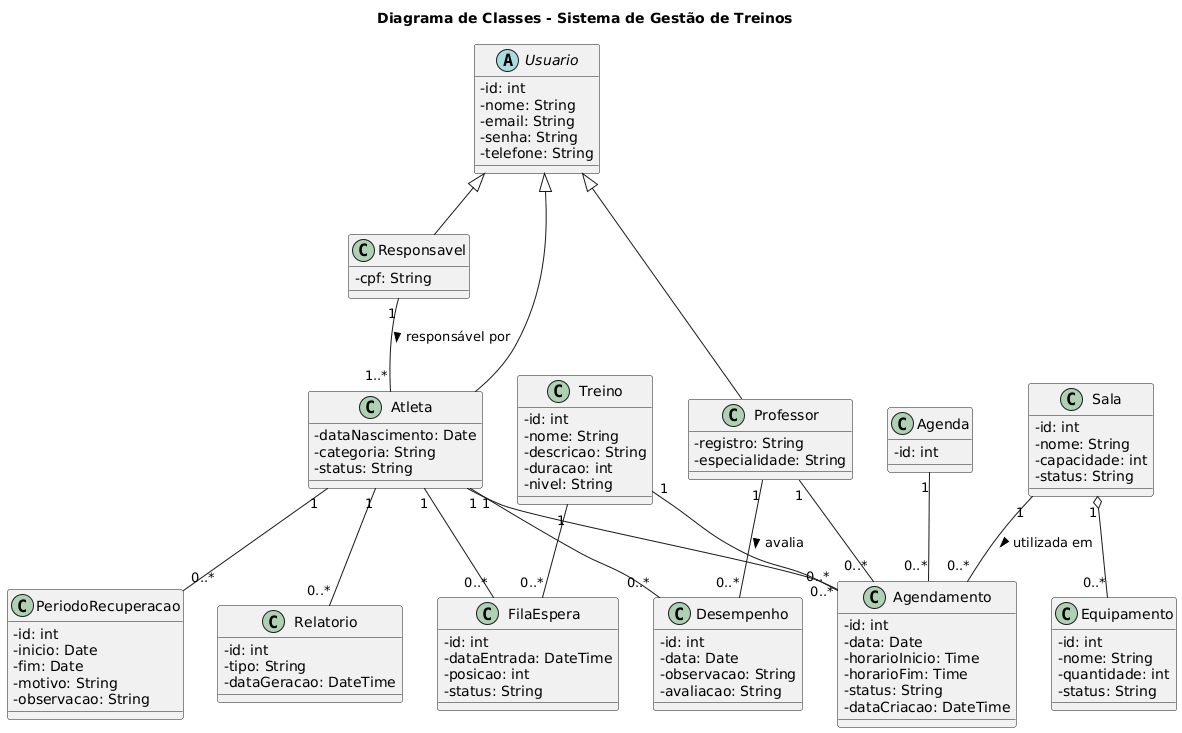

The diagram above was rendered by PlantUML. Its source (embedded in the PNG):
@startuml
title Diagrama de Classes - Sistema de Gestão de Treinos

skinparam classAttributeIconSize 0

' =========================
' USUÁRIOS
' =========================

abstract class Usuario {
    - id: int
    - nome: String
    - email: String
    - senha: String
    - telefone: String
}

class Responsavel {
    - cpf: String
}

class Atleta {
    - dataNascimento: Date
    - categoria: String
    - status: String
}

class Professor {
    - registro: String
    - especialidade: String
}

Usuario <|-- Responsavel
Usuario <|-- Atleta
Usuario <|-- Professor

Responsavel "1" -- "1..*" Atleta : responsável por >

' =========================
' TREINAMENTO
' =========================

class Treino {
    - id: int
    - nome: String
    - descricao: String
    - duracao: int
    - nivel: String
}

class Agendamento {
    - id: int
    - data: Date
    - horarioInicio: Time
    - horarioFim: Time
    - status: String
    - dataCriacao: DateTime
}

Atleta "1" -- "0..*" Agendamento
Professor "1" -- "0..*" Agendamento
Treino "1" -- "0..*" Agendamento

' =========================
' ESPAÇO E RECURSOS
' =========================

class Sala {
    - id: int
    - nome: String
    - capacidade: int
    - status: String
}

class Equipamento {
    - id: int
    - nome: String
    - quantidade: int
    - status: String
}

Sala "1" -- "0..*" Agendamento : utilizada em >

Sala "1" o-- "0..*" Equipamento

' =========================
' AGENDA
' =========================

class Agenda {
    - id: int
}

Agenda "1" -- "0..*" Agendamento

' =========================
' RECUPERAÇÃO
' =========================

class PeriodoRecuperacao {
    - id: int
    - inicio: Date
    - fim: Date
    - motivo: String
    - observacao: String
}

Atleta "1" -- "0..*" PeriodoRecuperacao

' =========================
' FILA DE ESPERA
' =========================

class FilaEspera {
    - id: int
    - dataEntrada: DateTime
    - posicao: int
    - status: String
}

Atleta "1" -- "0..*" FilaEspera
Treino "1" -- "0..*" FilaEspera

' =========================
' DESEMPENHO
' =========================

class Desempenho {
    - id: int
    - data: Date
    - observacao: String
    - avaliacao: String
}

Atleta "1" -- "0..*" Desempenho
Professor "1" -- "0..*" Desempenho : avalia >

' =========================
' RELATÓRIOS
' =========================

class Relatorio {
    - id: int
    - tipo: String
    - dataGeracao: DateTime
}

Atleta "1" -- "0..*" Relatorio
@enduml